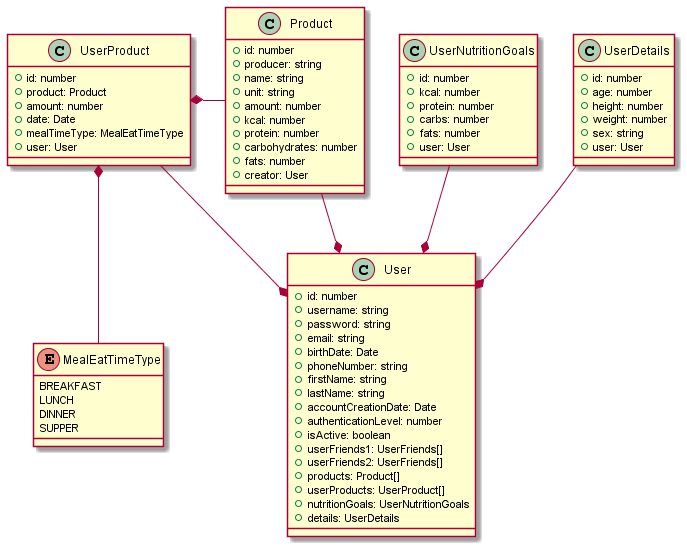

The diagram above was rendered by PlantUML. Its source (embedded in the PNG):
@startuml
' #ffbb00 - Controller
' #00b32a - Service
' #0077ff - Repository

' DATA STRUCTERS

class UserNutritionGoals {
    + id: number
    + kcal: number
    + protein: number
    + carbs: number
    + fats: number
    + user: User
}
UserNutritionGoals --* User

class UserDetails {
    + id: number
    + age: number
    + height: number
    + weight: number
    + sex: string
    + user: User
}
UserDetails --* User

class User {
    + id: number
    + username: string
    + password: string
    + email: string
    + birthDate: Date
    + phoneNumber: string
    + firstName: string
    + lastName: string
    + accountCreationDate: Date
    + authenticationLevel: number
    + isActive: boolean
    + userFriends1: UserFriends[]
    + userFriends2: UserFriends[]
    + products: Product[]
    + userProducts: UserProduct[]
    + nutritionGoals: UserNutritionGoals
    + details: UserDetails
}

class Product {
    + id: number
    + producer: string
    + name: string
    + unit: string
    + amount: number
    + kcal: number
    + protein: number
    + carbohydrates: number
    + fats: number
    + creator: User
}
Product --* User

enum MealEatTimeType {
    BREAKFAST
    LUNCH
    DINNER
    SUPPER
}

class UserProduct {
    + id: number
    + product: Product
    + amount: number
    + date: Date
    + mealTimeType: MealEatTimeType
    + user: User
}
UserProduct --* User
UserProduct *-right- Product
UserProduct *-- MealEatTimeType
@enduml